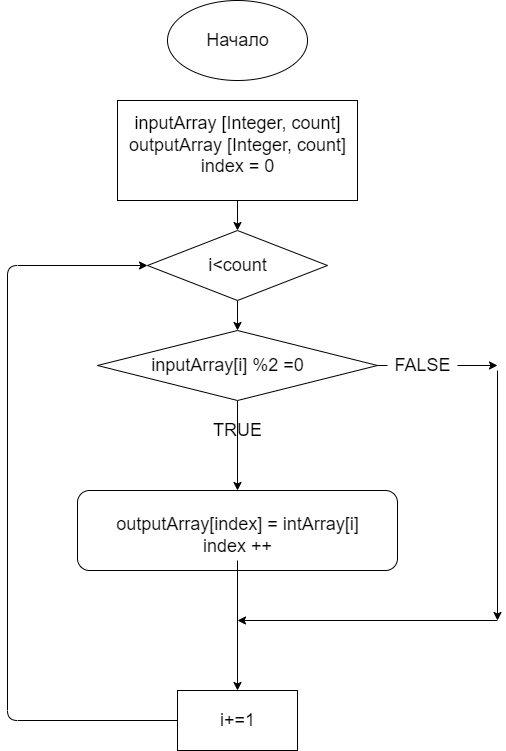

The diagram above was exported from draw.io. Its source (the exported page's mxGraphModel, read from the mxfile embedded in the PNG):
<mxGraphModel dx="734" dy="403" grid="1" gridSize="10" guides="1" tooltips="1" connect="1" arrows="1" fold="1" page="1" pageScale="1" pageWidth="827" pageHeight="1169" math="0" shadow="0">
  <root>
    <mxCell id="0" />
    <mxCell id="1" parent="0" />
    <mxCell id="2" value="" style="ellipse;whiteSpace=wrap;html=1;" parent="1" vertex="1">
      <mxGeometry x="300" y="10" width="140" height="80" as="geometry" />
    </mxCell>
    <mxCell id="3" value="&lt;font style=&quot;font-size: 18px&quot;&gt;Начало&lt;/font&gt;" style="text;html=1;resizable=0;autosize=1;align=center;verticalAlign=middle;points=[];fillColor=none;strokeColor=none;rounded=0;" parent="1" vertex="1">
      <mxGeometry x="330" y="40" width="80" height="20" as="geometry" />
    </mxCell>
    <mxCell id="7" value="" style="edgeStyle=none;html=1;fontSize=18;" parent="1" source="4" target="6" edge="1">
      <mxGeometry relative="1" as="geometry" />
    </mxCell>
    <mxCell id="4" value="" style="whiteSpace=wrap;html=1;fontSize=18;" parent="1" vertex="1">
      <mxGeometry x="250" y="110" width="240" height="100" as="geometry" />
    </mxCell>
    <mxCell id="5" value="inputArray [Integer, count]&lt;br&gt;outputArray [Integer, count]&lt;br&gt;index = 0" style="text;html=1;resizable=0;autosize=1;align=center;verticalAlign=middle;points=[];fillColor=none;strokeColor=none;rounded=0;fontSize=18;" parent="1" vertex="1">
      <mxGeometry x="255" y="120" width="230" height="70" as="geometry" />
    </mxCell>
    <mxCell id="10" value="" style="edgeStyle=none;html=1;fontSize=18;" parent="1" source="6" target="9" edge="1">
      <mxGeometry relative="1" as="geometry" />
    </mxCell>
    <mxCell id="6" value="" style="rhombus;whiteSpace=wrap;html=1;fontSize=18;" parent="1" vertex="1">
      <mxGeometry x="280" y="240" width="180" height="70" as="geometry" />
    </mxCell>
    <mxCell id="8" value="i&amp;lt;count" style="text;html=1;resizable=0;autosize=1;align=center;verticalAlign=middle;points=[];fillColor=none;strokeColor=none;rounded=0;fontSize=18;" parent="1" vertex="1">
      <mxGeometry x="335" y="260" width="70" height="30" as="geometry" />
    </mxCell>
    <mxCell id="13" value="" style="edgeStyle=none;html=1;fontSize=18;" parent="1" source="9" target="12" edge="1">
      <mxGeometry relative="1" as="geometry" />
    </mxCell>
    <mxCell id="20" style="edgeStyle=none;html=1;exitX=1;exitY=0.5;exitDx=0;exitDy=0;fontSize=18;startArrow=none;" parent="1" source="23" edge="1">
      <mxGeometry relative="1" as="geometry">
        <mxPoint x="630" y="375" as="targetPoint" />
      </mxGeometry>
    </mxCell>
    <mxCell id="9" value="" style="rhombus;whiteSpace=wrap;html=1;fontSize=18;" parent="1" vertex="1">
      <mxGeometry x="230" y="340" width="280" height="70" as="geometry" />
    </mxCell>
    <mxCell id="11" value="inputArray[i] %2 =0" style="text;html=1;resizable=0;autosize=1;align=center;verticalAlign=middle;points=[];fillColor=none;strokeColor=none;rounded=0;fontSize=18;" parent="1" vertex="1">
      <mxGeometry x="275" y="360" width="170" height="30" as="geometry" />
    </mxCell>
    <mxCell id="12" value="" style="rounded=1;whiteSpace=wrap;html=1;fontSize=18;" parent="1" vertex="1">
      <mxGeometry x="210" y="500" width="320" height="80" as="geometry" />
    </mxCell>
    <mxCell id="26" value="" style="edgeStyle=none;html=1;fontSize=18;" parent="1" source="15" edge="1">
      <mxGeometry relative="1" as="geometry">
        <mxPoint x="370" y="700" as="targetPoint" />
      </mxGeometry>
    </mxCell>
    <mxCell id="15" value="outputArray[index] = intArray[i]&lt;br&gt;index ++&lt;br&gt;" style="text;html=1;resizable=0;autosize=1;align=center;verticalAlign=middle;points=[];fillColor=none;strokeColor=none;rounded=0;fontSize=18;" parent="1" vertex="1">
      <mxGeometry x="240" y="520" width="260" height="50" as="geometry" />
    </mxCell>
    <mxCell id="17" value="TRUE" style="text;html=1;resizable=0;autosize=1;align=center;verticalAlign=middle;points=[];fillColor=none;strokeColor=none;rounded=0;fontSize=18;" parent="1" vertex="1">
      <mxGeometry x="340" y="425" width="60" height="30" as="geometry" />
    </mxCell>
    <mxCell id="21" style="edgeStyle=none;html=1;fontSize=18;" parent="1" edge="1">
      <mxGeometry relative="1" as="geometry">
        <mxPoint x="370" y="630" as="targetPoint" />
        <mxPoint x="630" y="630" as="sourcePoint" />
      </mxGeometry>
    </mxCell>
    <mxCell id="22" style="edgeStyle=none;html=1;fontSize=18;" parent="1" edge="1">
      <mxGeometry relative="1" as="geometry">
        <mxPoint x="630" y="630" as="targetPoint" />
        <mxPoint x="630" y="380" as="sourcePoint" />
      </mxGeometry>
    </mxCell>
    <mxCell id="23" value="FALSE" style="text;html=1;resizable=0;autosize=1;align=center;verticalAlign=middle;points=[];fillColor=none;strokeColor=none;rounded=0;fontSize=18;" parent="1" vertex="1">
      <mxGeometry x="520" y="360" width="70" height="30" as="geometry" />
    </mxCell>
    <mxCell id="24" value="" style="edgeStyle=none;html=1;exitX=1;exitY=0.5;exitDx=0;exitDy=0;fontSize=18;endArrow=none;" parent="1" source="9" target="23" edge="1">
      <mxGeometry relative="1" as="geometry">
        <mxPoint x="620" y="375" as="targetPoint" />
        <mxPoint x="510" y="375" as="sourcePoint" />
      </mxGeometry>
    </mxCell>
    <mxCell id="29" style="edgeStyle=orthogonalEdgeStyle;html=1;exitX=0;exitY=0.5;exitDx=0;exitDy=0;fontSize=18;entryX=0;entryY=0.5;entryDx=0;entryDy=0;rounded=1;" parent="1" source="27" target="6" edge="1">
      <mxGeometry relative="1" as="geometry">
        <mxPoint x="150" y="729.7142857142858" as="targetPoint" />
        <Array as="points">
          <mxPoint x="140" y="730" />
          <mxPoint x="140" y="275" />
        </Array>
      </mxGeometry>
    </mxCell>
    <mxCell id="27" value="" style="whiteSpace=wrap;html=1;fontSize=18;" parent="1" vertex="1">
      <mxGeometry x="310" y="700" width="120" height="60" as="geometry" />
    </mxCell>
    <mxCell id="28" value="i+=1" style="text;html=1;resizable=0;autosize=1;align=center;verticalAlign=middle;points=[];fillColor=none;strokeColor=none;rounded=0;fontSize=18;" parent="1" vertex="1">
      <mxGeometry x="345" y="715" width="50" height="30" as="geometry" />
    </mxCell>
  </root>
</mxGraphModel>